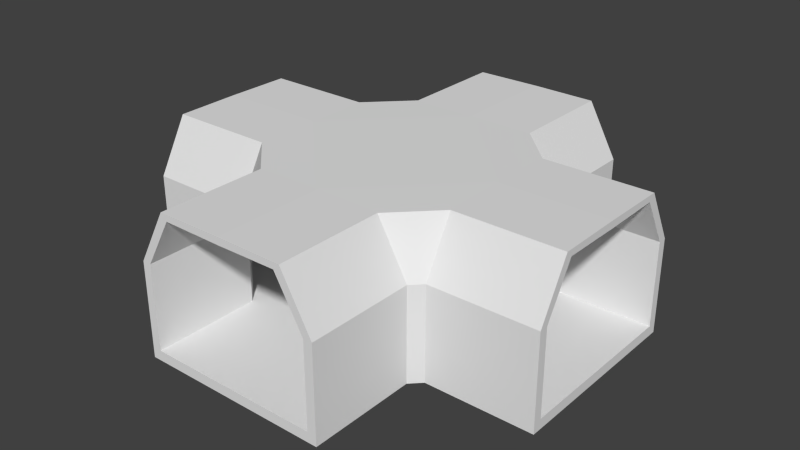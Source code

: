 # Source: Model_Tunnel_XJunction.blend  (saved by Blender 2.73.0; exported with 4.5.12 LTS)
import bpy
from mathutils import Matrix  # noqa: F401  (used for matrix-valued properties, if any)

bpy.ops.wm.read_factory_settings(use_empty=True)
scene = bpy.context.scene
scene.name = 'Scene'

# ---- collections
col_collection_1 = bpy.data.collections.new('Collection 1'); scene.collection.children.link(col_collection_1)

# ---- materials (node trees are filled in below, after node groups)
mat_material = bpy.data.materials.new('Material')
mat_material.alpha_threshold = 0.0
mat_material.use_transparent_shadow = False
mat_material.roughness = 0.5
mat_material.line_color = (0.0, 0.0, 0.0, 1.0)

# ---- material node trees

# ---- world
world_world = bpy.data.worlds.new('World'); scene.world = world_world
world_world.color = (0.05088, 0.05088, 0.05088)
world_world.use_sun_shadow = False
world_world.sun_shadow_jitter_overblur = 0.0
world_world.cycles.sampling_method = 'MANUAL'
world_world.cycles.sample_map_resolution = 256

# ---- meshes
me_cube = bpy.data.meshes.new('Cube')
me_cube.from_pydata([(-8.0, 2.447, 5.535), (-8.0, 3.241, 3.517), (-8.0, 3.57, 3.517), (-8.0, 3.241, 0.3691), (-8.0, -1.344, 0.3691), (-8.0, 3.241, -0.005966), (-8.0, 3.57, 0.3691), (-8.0, 3.57, -0.005966), (-8.0, 0.0, -0.005966), (-8.0, 0.0, 0.3691), (-8.0, 0.0, 5.554), (-8.0, 0.0, 5.283), (-8.0, -1.344, -0.005966), (-8.0, -1.622, 0.3691), (-8.0, -1.622, -0.005966), (-8.0, -2.214, 5.302), (-8.0, -2.447, 5.535), (-8.0, -3.241, 3.517), (-8.0, -3.57, 3.517), (-8.0, -3.241, 0.3691), (-8.0, -3.241, -0.005966), (-8.0, -3.57, 0.3691), (-8.0, -3.57, -0.005966), (-8.0, 1.344, 0.3691), (-8.0, 1.344, -0.005966), (-8.0, 1.622, 0.3691), (-8.0, 1.622, -0.005966), (-8.0, 2.214, 5.302), (-2.447, 8.0, 5.535), (-3.241, 8.0, 3.517), (-3.57, 8.0, 3.517), (-3.241, 8.0, 0.3691), (-3.241, 8.0, -0.005966), (-3.57, 8.0, 0.3691), (-3.57, 8.0, -0.005966), (1.344, 8.0, 0.3691), (1.344, 8.0, -0.005966), (1.622, 8.0, 0.3691), (1.622, 8.0, -0.005966), (2.214, 8.0, 5.302), (2.447, 8.0, 5.535), (3.241, 8.0, 3.517), (3.57, 8.0, 3.517), (3.241, 8.0, 0.3691), (-1.344, 8.0, 0.3691), (3.241, 8.0, -0.005966), (3.57, 8.0, 0.3691), (3.57, 8.0, -0.005966), (1.431e-06, 8.0, -0.005966), (1.431e-06, 8.0, 0.3691), (1.907e-06, 8.0, 5.554), (1.907e-06, 8.0, 5.283), (-1.344, 8.0, -0.005966), (-1.622, 8.0, 0.3691), (-1.622, 8.0, -0.005966), (-2.214, 8.0, 5.302), (2.214, 4.0, 5.302), (7.153e-07, 4.0, 0.3691), (-3.241, 4.0, 0.3691), (7.153e-07, 4.0, 5.283), (1.344, 4.0, 0.3691), (3.241, 4.0, 3.517), (-1.344, 4.0, 0.3691), (-1.622, 4.0, 0.3691), (3.241, 4.0, 0.3691), (-3.241, 4.0, 3.517), (-2.214, 4.0, 5.302), (1.622, 4.0, 0.3691), (3.57, 3.97, -0.005966), (-1.344, 3.97, -0.005966), (-2.447, 3.97, 5.535), (1.622, 3.97, -0.005966), (-3.241, 3.97, -0.005966), (3.57, 3.97, 3.517), (7.153e-07, 3.97, 5.554), (3.241, 3.97, -0.005966), (-1.622, 3.97, -0.005966), (-3.57, 3.97, 3.517), (7.153e-07, 3.97, -0.005966), (-3.57, 3.97, 0.3691), (1.344, 3.97, -0.005966), (-3.57, 3.97, -0.005966), (3.57, 3.97, 0.3691), (2.447, 3.97, 5.535), (-2.447, -3.97, 5.535), (-3.57, -3.97, 0.3691), (3.57, -3.97, -0.005966), (-1.344, -3.97, -0.005966), (3.57, -3.97, 0.3691), (-2.384e-07, -3.97, -0.005966), (3.57, -3.97, 3.517), (1.622, -3.97, -0.005966), (-3.241, -3.97, -0.005966), (-2.384e-07, -3.97, 5.554), (-3.57, -3.97, 3.517), (3.241, -3.97, -0.005966), (-1.622, -3.97, -0.005966), (2.447, -3.97, 5.535), (1.344, -3.97, -0.005966), (-3.57, -3.97, -0.005966), (-1.622, -4.0, 0.3691), (2.214, -4.0, 5.302), (3.241, -4.0, 3.517), (-3.241, -4.0, 0.3691), (1.622, -4.0, 0.3691), (1.344, -4.0, 0.3691), (-3.241, -4.0, 3.517), (-1.344, -4.0, 0.3691), (-2.384e-07, -4.0, 5.283), (3.241, -4.0, 0.3691), (-2.384e-07, -4.0, 0.3691), (-2.214, -4.0, 5.302), (2.214, -8.0, 5.302), (1.622, -8.0, -0.005966), (1.622, -8.0, 0.3691), (1.344, -8.0, -0.005966), (-9.537e-07, -8.0, 5.283), (-9.537e-07, -8.0, 5.554), (-4.768e-07, -8.0, 0.3691), (-4.768e-07, -8.0, -0.005966), (-3.57, -8.0, -0.005966), (-3.57, -8.0, 0.3691), (-3.241, -8.0, -0.005966), (1.344, -8.0, 0.3691), (-3.241, -8.0, 0.3691), (-3.57, -8.0, 3.517), (-3.241, -8.0, 3.517), (-2.447, -8.0, 5.535), (-2.214, -8.0, 5.302), (-1.622, -8.0, -0.005966), (-1.622, -8.0, 0.3691), (-1.344, -8.0, -0.005966), (-1.344, -8.0, 0.3691), (3.57, -8.0, -0.005966), (3.57, -8.0, 0.3691), (3.241, -8.0, -0.005966), (3.241, -8.0, 0.3691), (3.57, -8.0, 3.517), (3.241, -8.0, 3.517), (2.447, -8.0, 5.535), (-4.0, 2.214, 5.302), (-4.0, 0.0, 0.3691), (-4.0, -3.241, 0.3691), (-4.0, 0.0, 5.283), (-4.0, 1.344, 0.3691), (-4.0, 3.241, 3.517), (-4.0, -1.344, 0.3691), (-4.0, -1.622, 0.3691), (-4.0, 3.241, 0.3691), (-4.0, -3.241, 3.517), (-4.0, -2.214, 5.302), (-4.0, 1.622, 0.3691), (-3.97, 3.57, -0.005966), (-3.97, -1.344, -0.005966), (-3.97, -2.447, 5.535), (-3.97, 1.622, -0.005966), (-3.97, -3.241, -0.005966), (-3.97, 3.57, 3.517), (-3.97, 0.0, 5.554), (-3.97, 3.241, -0.005966), (-3.97, -1.622, -0.005966), (-3.97, -3.57, 3.517), (-3.97, 0.0, -0.005966), (-3.97, -3.57, 0.3691), (-3.97, 1.344, -0.005966), (-3.97, -3.57, -0.005966), (-3.97, 3.57, 0.3691), (-3.97, 2.447, 5.535), (8.0, 2.447, 5.535), (8.0, 3.241, 3.517), (8.0, 3.57, 3.517), (8.0, 3.241, 0.3691), (8.0, 3.241, -0.005966), (8.0, 3.57, 0.3691), (8.0, 3.57, -0.005966), (8.0, -1.344, 0.3691), (8.0, -1.344, -0.005966), (8.0, -1.622, 0.3691), (8.0, -1.622, -0.005966), (8.0, -2.214, 5.302), (8.0, -2.447, 5.535), (8.0, -3.241, 3.517), (8.0, -3.57, 3.517), (8.0, -3.241, 0.3691), (8.0, 1.344, 0.3691), (8.0, -3.241, -0.005966), (8.0, -3.57, 0.3691), (8.0, -3.57, -0.005966), (8.0, -1.907e-06, -0.005966), (8.0, -1.907e-06, 0.3691), (8.0, -1.907e-06, 5.554), (8.0, -1.907e-06, 5.283), (8.0, 1.344, -0.005966), (8.0, 1.622, 0.3691), (8.0, 1.622, -0.005966), (8.0, 2.214, 5.302), (4.0, -2.214, 5.302), (4.0, -9.537e-07, 0.3691), (4.0, 3.241, 0.3691), (4.0, -9.537e-07, 5.283), (4.0, -1.344, 0.3691), (4.0, -3.241, 3.517), (4.0, 1.344, 0.3691), (4.0, 1.622, 0.3691), (4.0, -3.241, 0.3691), (4.0, 3.241, 3.517), (4.0, 2.214, 5.302), (4.0, -1.622, 0.3691), (3.97, -3.57, -0.005966), (3.97, 1.344, -0.005966), (3.97, 2.447, 5.535), (3.97, -1.622, -0.005966), (3.97, 3.241, -0.005966), (3.97, -3.57, 3.517), (3.97, -9.537e-07, 5.554), (3.97, -3.241, -0.005966), (3.97, 1.622, -0.005966), (3.97, 3.57, 3.517), (3.97, -9.537e-07, -0.005966), (3.97, 3.57, 0.3691), (3.97, -1.344, -0.005966), (3.97, 3.57, -0.005966), (3.97, -3.57, 0.3691), (3.97, -2.447, 5.535)], [], [(140, 27, 1, 145), (141, 9, 4, 146), (143, 11, 27, 140), (142, 19, 17, 149), (155, 26, 5, 159), (152, 7, 6, 166), (159, 5, 7, 152), (153, 12, 8, 162), (154, 16, 18, 161), (156, 20, 14, 160), (160, 14, 12, 153), (145, 1, 3, 148), (146, 4, 13, 147), (158, 10, 16, 154), (16, 10, 11, 15), (13, 4, 12, 14), (19, 13, 14, 20), (18, 16, 15, 17), (21, 18, 17, 19), (21, 19, 20, 22), (4, 9, 8, 12), (0, 27, 11, 10), (25, 26, 24, 23), (3, 5, 26, 25), (2, 1, 27, 0), (6, 3, 1, 2), (6, 7, 5, 3), (23, 24, 8, 9), (144, 23, 9, 141), (157, 2, 0, 167), (147, 13, 19, 142), (161, 18, 21, 163), (148, 3, 25, 151), (162, 8, 24, 164), (163, 21, 22, 165), (149, 17, 15, 150), (164, 24, 26, 155), (150, 15, 11, 143), (151, 25, 23, 144), (165, 22, 20, 156), (166, 6, 2, 157), (167, 0, 10, 158), (56, 39, 41, 61), (57, 49, 44, 62), (59, 51, 39, 56), (58, 31, 29, 65), (71, 38, 45, 75), (68, 47, 46, 82), (75, 45, 47, 68), (69, 52, 48, 78), (70, 28, 30, 77), (72, 32, 54, 76), (76, 54, 52, 69), (61, 41, 43, 64), (62, 44, 53, 63), (74, 50, 28, 70), (28, 50, 51, 55), (53, 44, 52, 54), (31, 53, 54, 32), (30, 28, 55, 29), (33, 30, 29, 31), (33, 31, 32, 34), (44, 49, 48, 52), (40, 39, 51, 50), (37, 38, 36, 35), (43, 45, 38, 37), (42, 41, 39, 40), (46, 43, 41, 42), (46, 47, 45, 43), (35, 36, 48, 49), (60, 35, 49, 57), (73, 42, 40, 83), (63, 53, 31, 58), (77, 30, 33, 79), (64, 43, 37, 67), (78, 48, 36, 80), (79, 33, 34, 81), (65, 29, 55, 66), (80, 36, 38, 71), (66, 55, 51, 59), (67, 37, 35, 60), (81, 34, 32, 72), (82, 46, 42, 73), (83, 40, 50, 74), (84, 127, 117, 93), (85, 121, 125, 94), (86, 133, 135, 95), (100, 130, 132, 107), (101, 112, 116, 108), (87, 131, 129, 96), (102, 138, 112, 101), (88, 134, 133, 86), (89, 119, 131, 87), (103, 124, 130, 100), (90, 137, 134, 88), (104, 114, 136, 109), (94, 125, 127, 84), (107, 132, 118, 110), (132, 131, 119, 118), (121, 120, 122, 124), (121, 124, 126, 125), (125, 126, 128, 127), (124, 122, 129, 130), (130, 129, 131, 132), (127, 128, 116, 117), (123, 118, 119, 115), (134, 136, 135, 133), (134, 137, 138, 136), (137, 139, 112, 138), (136, 114, 113, 135), (114, 123, 115, 113), (139, 117, 116, 112), (93, 117, 139, 97), (105, 123, 114, 104), (106, 126, 124, 103), (91, 113, 115, 98), (95, 135, 113, 91), (97, 139, 137, 90), (98, 115, 119, 89), (92, 122, 120, 99), (99, 120, 121, 85), (96, 129, 122, 92), (109, 136, 138, 102), (108, 116, 128, 111), (110, 118, 123, 105), (111, 128, 126, 106), (196, 179, 181, 201), (197, 189, 184, 202), (199, 191, 179, 196), (198, 171, 169, 205), (211, 178, 185, 215), (208, 187, 186, 222), (215, 185, 187, 208), (209, 192, 188, 218), (210, 168, 170, 217), (212, 172, 194, 216), (216, 194, 192, 209), (201, 181, 183, 204), (202, 184, 193, 203), (214, 190, 168, 210), (168, 190, 191, 195), (193, 184, 192, 194), (171, 193, 194, 172), (170, 168, 195, 169), (173, 170, 169, 171), (173, 171, 172, 174), (184, 189, 188, 192), (180, 179, 191, 190), (177, 178, 176, 175), (183, 185, 178, 177), (182, 181, 179, 180), (186, 183, 181, 182), (186, 187, 185, 183), (175, 176, 188, 189), (200, 175, 189, 197), (213, 182, 180, 223), (203, 193, 171, 198), (217, 170, 173, 219), (204, 183, 177, 207), (218, 188, 176, 220), (219, 173, 174, 221), (205, 169, 195, 206), (220, 176, 178, 211), (206, 195, 191, 199), (207, 177, 175, 200), (221, 174, 172, 212), (222, 186, 182, 213), (223, 180, 190, 214), (90, 88, 86, 208, 222, 213), (97, 90, 213, 223), (94, 84, 154, 161), (99, 85, 94, 161, 163, 165), (79, 81, 152, 166, 157, 77), (70, 77, 157, 167), (73, 83, 210, 217), (82, 73, 217, 219, 221, 68), (81, 72, 76, 69, 78, 80, 71, 75, 68, 221, 212, 216, 209, 218, 220, 211, 215, 208, 86, 95, 91, 98, 89, 87, 96, 92, 99, 165, 156, 160, 153, 162, 164, 155, 159, 152), (61, 64, 198, 205), (56, 61, 205, 206), (102, 101, 196, 201), (109, 102, 201, 204), (106, 103, 142, 149), (111, 106, 149, 150), (58, 65, 145, 148), (65, 66, 140, 145), (67, 60, 57, 62, 63, 58, 148, 151, 144, 141, 146, 147, 142, 103, 100, 107, 110, 105, 104, 109, 204, 207, 200, 197, 202, 203, 198, 64), (66, 59, 56, 206, 199, 196, 101, 108, 111, 150, 143, 140), (83, 74, 70, 167, 158, 154, 84, 93, 97, 223, 214, 210)])
_uv = me_cube.uv_layers.new(name='UVMap')
_uv.uv.foreach_set('vector', [0.1626, 0.5079, 0.1626, 0.5079, 0.1915, 0.5642, 0.1915, 0.5642, 0.1004, 0.6635, 0.1004, 0.6635, 0.1381, 0.6635, 0.1381, 0.6635, 0.1004, 0.5085, 0.1004, 0.5085, 0.1626, 0.5079, 0.1626, 0.5079, 0.1915, 0.6635, 0.1915, 0.6635, 0.1915, 0.5642, 0.1915, 0.5642, 0.1459, 0.6753, 0.1459, 0.6753, 0.1915, 0.6753, 0.1915, 0.6753, 0.2007, 0.6753, 0.2007, 0.6753, 0.2007, 0.6635, 0.2007, 0.6635, 0.1915, 0.6753, 0.1915, 0.6753, 0.2007, 0.6753, 0.2007, 0.6753, 0.1381, 0.6753, 0.1381, 0.6753, 0.1004, 0.6753, 0.1004, 0.6753, 0.1691, 0.5006, 0.1691, 0.5006, 0.2007, 0.5642, 0.2007, 0.5642, 0.1915, 0.6753, 0.1915, 0.6753, 0.1459, 0.6753, 0.1459, 0.6753, 0.1459, 0.6753, 0.1459, 0.6753, 0.1381, 0.6753, 0.1381, 0.6753, 0.1915, 0.5642, 0.1915, 0.5642, 0.1915, 0.6635, 0.1915, 0.6635, 0.1381, 0.6635, 0.1381, 0.6635, 0.1459, 0.6635, 0.1459, 0.6635, 0.1004, 0.5, 0.1004, 0.5, 0.1691, 0.5006, 0.1691, 0.5006, 0.1691, 0.5006, 0.1004, 0.5, 0.1004, 0.5085, 0.1626, 0.5079, 0.1459, 0.6635, 0.1381, 0.6635, 0.1381, 0.6753, 0.1459, 0.6753, 0.1915, 0.6635, 0.1459, 0.6635, 0.1459, 0.6753, 0.1915, 0.6753, 0.2007, 0.5642, 0.1691, 0.5006, 0.1626, 0.5079, 0.1915, 0.5642, 0.2007, 0.6635, 0.2007, 0.5642, 0.1915, 0.5642, 0.1915, 0.6635, 0.2007, 0.6635, 0.1915, 0.6635, 0.1915, 0.6753, 0.2007, 0.6753, 0.1381, 0.6635, 0.1004, 0.6635, 0.1004, 0.6753, 0.1381, 0.6753, 0.1691, 0.5006, 0.1626, 0.5079, 0.1004, 0.5085, 0.1004, 0.5, 0.1459, 0.6635, 0.1459, 0.6753, 0.1381, 0.6753, 0.1381, 0.6635, 0.1915, 0.6635, 0.1915, 0.6753, 0.1459, 0.6753, 0.1459, 0.6635, 0.2007, 0.5642, 0.1915, 0.5642, 0.1626, 0.5079, 0.1691, 0.5006, 0.2007, 0.6635, 0.1915, 0.6635, 0.1915, 0.5642, 0.2007, 0.5642, 0.2007, 0.6635, 0.2007, 0.6753, 0.1915, 0.6753, 0.1915, 0.6635, 0.1381, 0.6635, 0.1381, 0.6753, 0.1004, 0.6753, 0.1004, 0.6635, 0.1381, 0.6635, 0.1381, 0.6635, 0.1004, 0.6635, 0.1004, 0.6635, 0.2007, 0.5642, 0.2007, 0.5642, 0.1691, 0.5006, 0.1691, 0.5006, 0.1459, 0.6635, 0.1459, 0.6635, 0.1915, 0.6635, 0.1915, 0.6635, 0.2007, 0.5642, 0.2007, 0.5642, 0.2007, 0.6635, 0.2007, 0.6635, 0.1915, 0.6635, 0.1915, 0.6635, 0.1459, 0.6635, 0.1459, 0.6635, 0.1004, 0.6753, 0.1004, 0.6753, 0.1381, 0.6753, 0.1381, 0.6753, 0.2007, 0.6635, 0.2007, 0.6635, 0.2007, 0.6753, 0.2007, 0.6753, 0.1915, 0.5642, 0.1915, 0.5642, 0.1626, 0.5079, 0.1626, 0.5079, 0.1381, 0.6753, 0.1381, 0.6753, 0.1459, 0.6753, 0.1459, 0.6753, 0.1626, 0.5079, 0.1626, 0.5079, 0.1004, 0.5085, 0.1004, 0.5085, 0.1459, 0.6635, 0.1459, 0.6635, 0.1381, 0.6635, 0.1381, 0.6635, 0.2007, 0.6753, 0.2007, 0.6753, 0.1915, 0.6753, 0.1915, 0.6753, 0.2007, 0.6635, 0.2007, 0.6635, 0.2007, 0.5642, 0.2007, 0.5642, 0.1691, 0.5006, 0.1691, 0.5006, 0.1004, 0.5, 0.1004, 0.5, 0.1626, 0.5079, 0.1626, 0.5079, 0.1915, 0.5642, 0.1915, 0.5642, 0.1004, 0.6635, 0.1004, 0.6635, 0.1381, 0.6635, 0.1381, 0.6635, 0.1004, 0.5085, 0.1004, 0.5085, 0.1626, 0.5079, 0.1626, 0.5079, 0.1915, 0.6635, 0.1915, 0.6635, 0.1915, 0.5642, 0.1915, 0.5642, 0.1459, 0.6753, 0.1459, 0.6753, 0.1915, 0.6753, 0.1915, 0.6753, 0.2007, 0.6753, 0.2007, 0.6753, 0.2007, 0.6635, 0.2007, 0.6635, 0.1915, 0.6753, 0.1915, 0.6753, 0.2007, 0.6753, 0.2007, 0.6753, 0.1381, 0.6753, 0.1381, 0.6753, 0.1004, 0.6753, 0.1004, 0.6753, 0.1691, 0.5006, 0.1691, 0.5006, 0.2007, 0.5642, 0.2007, 0.5642, 0.1915, 0.6753, 0.1915, 0.6753, 0.1459, 0.6753, 0.1459, 0.6753, 0.1459, 0.6753, 0.1459, 0.6753, 0.1381, 0.6753, 0.1381, 0.6753, 0.1915, 0.5642, 0.1915, 0.5642, 0.1915, 0.6635, 0.1915, 0.6635, 0.1381, 0.6635, 0.1381, 0.6635, 0.1459, 0.6635, 0.1459, 0.6635, 0.1004, 0.5, 0.1004, 0.5, 0.1691, 0.5006, 0.1691, 0.5006, 0.1691, 0.5006, 0.1004, 0.5, 0.1004, 0.5085, 0.1626, 0.5079, 0.1459, 0.6635, 0.1381, 0.6635, 0.1381, 0.6753, 0.1459, 0.6753, 0.1915, 0.6635, 0.1459, 0.6635, 0.1459, 0.6753, 0.1915, 0.6753, 0.2007, 0.5642, 0.1691, 0.5006, 0.1626, 0.5079, 0.1915, 0.5642, 0.2007, 0.6635, 0.2007, 0.5642, 0.1915, 0.5642, 0.1915, 0.6635, 0.2007, 0.6635, 0.1915, 0.6635, 0.1915, 0.6753, 0.2007, 0.6753, 0.1381, 0.6635, 0.1004, 0.6635, 0.1004, 0.6753, 0.1381, 0.6753, 0.1691, 0.5006, 0.1626, 0.5079, 0.1004, 0.5085, 0.1004, 0.5, 0.1459, 0.6635, 0.1459, 0.6753, 0.1381, 0.6753, 0.1381, 0.6635, 0.1915, 0.6635, 0.1915, 0.6753, 0.1459, 0.6753, 0.1459, 0.6635, 0.2007, 0.5642, 0.1915, 0.5642, 0.1626, 0.5079, 0.1691, 0.5006, 0.2007, 0.6635, 0.1915, 0.6635, 0.1915, 0.5642, 0.2007, 0.5642, 0.2007, 0.6635, 0.2007, 0.6753, 0.1915, 0.6753, 0.1915, 0.6635, 0.1381, 0.6635, 0.1381, 0.6753, 0.1004, 0.6753, 0.1004, 0.6635, 0.1381, 0.6635, 0.1381, 0.6635, 0.1004, 0.6635, 0.1004, 0.6635, 0.2007, 0.5642, 0.2007, 0.5642, 0.1691, 0.5006, 0.1691, 0.5006, 0.1459, 0.6635, 0.1459, 0.6635, 0.1915, 0.6635, 0.1915, 0.6635, 0.2007, 0.5642, 0.2007, 0.5642, 0.2007, 0.6635, 0.2007, 0.6635, 0.1915, 0.6635, 0.1915, 0.6635, 0.1459, 0.6635, 0.1459, 0.6635, 0.1004, 0.6753, 0.1004, 0.6753, 0.1381, 0.6753, 0.1381, 0.6753, 0.2007, 0.6635, 0.2007, 0.6635, 0.2007, 0.6753, 0.2007, 0.6753, 0.1915, 0.5642, 0.1915, 0.5642, 0.1626, 0.5079, 0.1626, 0.5079, 0.1381, 0.6753, 0.1381, 0.6753, 0.1459, 0.6753, 0.1459, 0.6753, 0.1626, 0.5079, 0.1626, 0.5079, 0.1004, 0.5085, 0.1004, 0.5085, 0.1459, 0.6635, 0.1459, 0.6635, 0.1381, 0.6635, 0.1381, 0.6635, 0.2007, 0.6753, 0.2007, 0.6753, 0.1915, 0.6753, 0.1915, 0.6753, 0.2007, 0.6635, 0.2007, 0.6635, 0.2007, 0.5642, 0.2007, 0.5642, 0.1691, 0.5006, 0.1691, 0.5006, 0.1004, 0.5, 0.1004, 0.5, 0.1691, 0.5006, 0.1691, 0.5006, 0.1004, 0.5, 0.1004, 0.5, 0.2007, 0.6635, 0.2007, 0.6635, 0.2007, 0.5642, 0.2007, 0.5642, 0.2007, 0.6753, 0.2007, 0.6753, 0.1915, 0.6753, 0.1915, 0.6753, 0.1459, 0.6635, 0.1459, 0.6635, 0.1381, 0.6635, 0.1381, 0.6635, 0.1626, 0.5079, 0.1626, 0.5079, 0.1004, 0.5085, 0.1004, 0.5085, 0.1381, 0.6753, 0.1381, 0.6753, 0.1459, 0.6753, 0.1459, 0.6753, 0.1915, 0.5642, 0.1915, 0.5642, 0.1626, 0.5079, 0.1626, 0.5079, 0.2007, 0.6635, 0.2007, 0.6635, 0.2007, 0.6753, 0.2007, 0.6753, 0.1004, 0.6753, 0.1004, 0.6753, 0.1381, 0.6753, 0.1381, 0.6753, 0.1915, 0.6635, 0.1915, 0.6635, 0.1459, 0.6635, 0.1459, 0.6635, 0.2007, 0.5642, 0.2007, 0.5642, 0.2007, 0.6635, 0.2007, 0.6635, 0.1459, 0.6635, 0.1459, 0.6635, 0.1915, 0.6635, 0.1915, 0.6635, 0.2007, 0.5642, 0.2007, 0.5642, 0.1691, 0.5006, 0.1691, 0.5006, 0.1381, 0.6635, 0.1381, 0.6635, 0.1004, 0.6635, 0.1004, 0.6635, 0.1381, 0.6635, 0.1381, 0.6753, 0.1004, 0.6753, 0.1004, 0.6635, 0.2007, 0.6635, 0.2007, 0.6753, 0.1915, 0.6753, 0.1915, 0.6635, 0.2007, 0.6635, 0.1915, 0.6635, 0.1915, 0.5642, 0.2007, 0.5642, 0.2007, 0.5642, 0.1915, 0.5642, 0.1626, 0.5079, 0.1691, 0.5006, 0.1915, 0.6635, 0.1915, 0.6753, 0.1459, 0.6753, 0.1459, 0.6635, 0.1459, 0.6635, 0.1459, 0.6753, 0.1381, 0.6753, 0.1381, 0.6635, 0.1691, 0.5006, 0.1626, 0.5079, 0.1004, 0.5085, 0.1004, 0.5, 0.1381, 0.6635, 0.1004, 0.6635, 0.1004, 0.6753, 0.1381, 0.6753, 0.2007, 0.6635, 0.1915, 0.6635, 0.1915, 0.6753, 0.2007, 0.6753, 0.2007, 0.6635, 0.2007, 0.5642, 0.1915, 0.5642, 0.1915, 0.6635, 0.2007, 0.5642, 0.1691, 0.5006, 0.1626, 0.5079, 0.1915, 0.5642, 0.1915, 0.6635, 0.1459, 0.6635, 0.1459, 0.6753, 0.1915, 0.6753, 0.1459, 0.6635, 0.1381, 0.6635, 0.1381, 0.6753, 0.1459, 0.6753, 0.1691, 0.5006, 0.1004, 0.5, 0.1004, 0.5085, 0.1626, 0.5079, 0.1004, 0.5, 0.1004, 0.5, 0.1691, 0.5006, 0.1691, 0.5006, 0.1381, 0.6635, 0.1381, 0.6635, 0.1459, 0.6635, 0.1459, 0.6635, 0.1915, 0.5642, 0.1915, 0.5642, 0.1915, 0.6635, 0.1915, 0.6635, 0.1459, 0.6753, 0.1459, 0.6753, 0.1381, 0.6753, 0.1381, 0.6753, 0.1915, 0.6753, 0.1915, 0.6753, 0.1459, 0.6753, 0.1459, 0.6753, 0.1691, 0.5006, 0.1691, 0.5006, 0.2007, 0.5642, 0.2007, 0.5642, 0.1381, 0.6753, 0.1381, 0.6753, 0.1004, 0.6753, 0.1004, 0.6753, 0.1915, 0.6753, 0.1915, 0.6753, 0.2007, 0.6753, 0.2007, 0.6753, 0.2007, 0.6753, 0.2007, 0.6753, 0.2007, 0.6635, 0.2007, 0.6635, 0.1459, 0.6753, 0.1459, 0.6753, 0.1915, 0.6753, 0.1915, 0.6753, 0.1915, 0.6635, 0.1915, 0.6635, 0.1915, 0.5642, 0.1915, 0.5642, 0.1004, 0.5085, 0.1004, 0.5085, 0.1626, 0.5079, 0.1626, 0.5079, 0.1004, 0.6635, 0.1004, 0.6635, 0.1381, 0.6635, 0.1381, 0.6635, 0.1626, 0.5079, 0.1626, 0.5079, 0.1915, 0.5642, 0.1915, 0.5642, 0.1626, 0.5079, 0.1626, 0.5079, 0.1915, 0.5642, 0.1915, 0.5642, 0.1004, 0.6635, 0.1004, 0.6635, 0.1381, 0.6635, 0.1381, 0.6635, 0.1004, 0.5085, 0.1004, 0.5085, 0.1626, 0.5079, 0.1626, 0.5079, 0.1915, 0.6635, 0.1915, 0.6635, 0.1915, 0.5642, 0.1915, 0.5642, 0.1459, 0.6753, 0.1459, 0.6753, 0.1915, 0.6753, 0.1915, 0.6753, 0.2007, 0.6753, 0.2007, 0.6753, 0.2007, 0.6635, 0.2007, 0.6635, 0.1915, 0.6753, 0.1915, 0.6753, 0.2007, 0.6753, 0.2007, 0.6753, 0.1381, 0.6753, 0.1381, 0.6753, 0.1004, 0.6753, 0.1004, 0.6753, 0.1691, 0.5006, 0.1691, 0.5006, 0.2007, 0.5642, 0.2007, 0.5642, 0.1915, 0.6753, 0.1915, 0.6753, 0.1459, 0.6753, 0.1459, 0.6753, 0.1459, 0.6753, 0.1459, 0.6753, 0.1381, 0.6753, 0.1381, 0.6753, 0.1915, 0.5642, 0.1915, 0.5642, 0.1915, 0.6635, 0.1915, 0.6635, 0.1381, 0.6635, 0.1381, 0.6635, 0.1459, 0.6635, 0.1459, 0.6635, 0.1004, 0.5, 0.1004, 0.5, 0.1691, 0.5006, 0.1691, 0.5006, 0.1691, 0.5006, 0.1004, 0.5, 0.1004, 0.5085, 0.1626, 0.5079, 0.1459, 0.6635, 0.1381, 0.6635, 0.1381, 0.6753, 0.1459, 0.6753, 0.1915, 0.6635, 0.1459, 0.6635, 0.1459, 0.6753, 0.1915, 0.6753, 0.2007, 0.5642, 0.1691, 0.5006, 0.1626, 0.5079, 0.1915, 0.5642, 0.2007, 0.6635, 0.2007, 0.5642, 0.1915, 0.5642, 0.1915, 0.6635, 0.2007, 0.6635, 0.1915, 0.6635, 0.1915, 0.6753, 0.2007, 0.6753, 0.1381, 0.6635, 0.1004, 0.6635, 0.1004, 0.6753, 0.1381, 0.6753, 0.1691, 0.5006, 0.1626, 0.5079, 0.1004, 0.5085, 0.1004, 0.5, 0.1459, 0.6635, 0.1459, 0.6753, 0.1381, 0.6753, 0.1381, 0.6635, 0.1915, 0.6635, 0.1915, 0.6753, 0.1459, 0.6753, 0.1459, 0.6635, 0.2007, 0.5642, 0.1915, 0.5642, 0.1626, 0.5079, 0.1691, 0.5006, 0.2007, 0.6635, 0.1915, 0.6635, 0.1915, 0.5642, 0.2007, 0.5642, 0.2007, 0.6635, 0.2007, 0.6753, 0.1915, 0.6753, 0.1915, 0.6635, 0.1381, 0.6635, 0.1381, 0.6753, 0.1004, 0.6753, 0.1004, 0.6635, 0.1381, 0.6635, 0.1381, 0.6635, 0.1004, 0.6635, 0.1004, 0.6635, 0.2007, 0.5642, 0.2007, 0.5642, 0.1691, 0.5006, 0.1691, 0.5006, 0.1459, 0.6635, 0.1459, 0.6635, 0.1915, 0.6635, 0.1915, 0.6635, 0.2007, 0.5642, 0.2007, 0.5642, 0.2007, 0.6635, 0.2007, 0.6635, 0.1915, 0.6635, 0.1915, 0.6635, 0.1459, 0.6635, 0.1459, 0.6635, 0.1004, 0.6753, 0.1004, 0.6753, 0.1381, 0.6753, 0.1381, 0.6753, 0.2007, 0.6635, 0.2007, 0.6635, 0.2007, 0.6753, 0.2007, 0.6753, 0.1915, 0.5642, 0.1915, 0.5642, 0.1626, 0.5079, 0.1626, 0.5079, 0.1381, 0.6753, 0.1381, 0.6753, 0.1459, 0.6753, 0.1459, 0.6753, 0.1626, 0.5079, 0.1626, 0.5079, 0.1004, 0.5085, 0.1004, 0.5085, 0.1459, 0.6635, 0.1459, 0.6635, 0.1381, 0.6635, 0.1381, 0.6635, 0.2007, 0.6753, 0.2007, 0.6753, 0.1915, 0.6753, 0.1915, 0.6753, 0.2007, 0.6635, 0.2007, 0.6635, 0.2007, 0.5642, 0.2007, 0.5642, 0.1691, 0.5006, 0.1691, 0.5006, 0.1004, 0.5, 0.1004, 0.5, 0.0, 0.0, 0.2007, 0.6635, 0.2007, 0.6753, 0.0, 0.0, 0.2007, 0.6635, 0.2007, 0.5642, 0.0, 0.0, 0.2007, 0.5642, 0.2007, 0.5642, 0.1691, 0.5006, 0.0, 0.0, 0.1691, 0.5006, 0.0, 0.0, 0.2007, 0.5642, 0.0, 0.0, 0.2007, 0.6635, 0.2007, 0.5642, 0.2007, 0.5642, 0.2007, 0.6635, 0.2007, 0.6753, 0.2007, 0.6635, 0.2007, 0.6753, 0.0, 0.0, 0.2007, 0.6635, 0.2007, 0.5642, 0.0, 0.0, 0.0, 0.0, 0.2007, 0.5642, 0.2007, 0.5642, 0.1691, 0.5006, 0.0, 0.0, 0.1691, 0.5006, 0.0, 0.0, 0.2007, 0.5642, 0.2007, 0.6635, 0.2007, 0.5642, 0.2007, 0.5642, 0.2007, 0.6635, 0.2007, 0.6753, 0.0, 0.0, 0.2007, 0.6753, 0.1915, 0.6753, 0.1459, 0.6753, 0.1381, 0.6753, 0.1004, 0.6753, 0.1381, 0.6753, 0.1459, 0.6753, 0.1915, 0.6753, 0.2007, 0.6753, 0.2007, 0.6753, 0.1915, 0.6753, 0.1459, 0.6753, 0.1381, 0.6753, 0.1004, 0.6753, 0.1381, 0.6753, 0.1459, 0.6753, 0.1915, 0.6753, 0.2007, 0.6753, 0.2007, 0.6753, 0.1915, 0.6753, 0.1459, 0.6753, 0.1381, 0.6753, 0.1004, 0.6753, 0.1381, 0.6753, 0.1459, 0.6753, 0.1915, 0.6753, 0.2007, 0.6753, 0.2007, 0.6753, 0.1915, 0.6753, 0.1459, 0.6753, 0.1381, 0.6753, 0.1004, 0.6753, 0.1381, 0.6753, 0.1459, 0.6753, 0.1915, 0.6753, 0.2007, 0.6753, 0.0, 0.0, 0.1915, 0.6635, 0.0, 0.0, 0.1915, 0.5642, 0.0, 0.0, 0.1915, 0.5642, 0.1915, 0.5642, 0.1626, 0.5079, 0.0, 0.0, 0.1626, 0.5079, 0.0, 0.0, 0.1915, 0.5642, 0.0, 0.0, 0.1915, 0.5642, 0.1915, 0.5642, 0.1915, 0.6635, 0.0, 0.0, 0.1915, 0.6635, 0.0, 0.0, 0.1915, 0.5642, 0.0, 0.0, 0.1915, 0.5642, 0.1915, 0.5642, 0.1626, 0.5079, 0.0, 0.0, 0.1915, 0.5642, 0.0, 0.0, 0.1915, 0.6635, 0.1915, 0.5642, 0.1626, 0.5079, 0.0, 0.0, 0.1915, 0.5642, 0.1459, 0.6635, 0.1381, 0.6635, 0.1004, 0.6635, 0.1381, 0.6635, 0.1459, 0.6635, 0.1915, 0.6635, 0.1915, 0.6635, 0.1459, 0.6635, 0.1381, 0.6635, 0.1004, 0.6635, 0.1381, 0.6635, 0.1459, 0.6635, 0.1915, 0.6635, 0.1915, 0.6635, 0.1459, 0.6635, 0.1381, 0.6635, 0.1004, 0.6635, 0.1381, 0.6635, 0.1459, 0.6635, 0.1915, 0.6635, 0.1915, 0.6635, 0.1459, 0.6635, 0.1381, 0.6635, 0.1004, 0.6635, 0.1381, 0.6635, 0.1459, 0.6635, 0.1915, 0.6635, 0.1915, 0.6635, 0.1626, 0.5079, 0.1004, 0.5085, 0.1626, 0.5079, 0.1626, 0.5079, 0.1004, 0.5085, 0.1626, 0.5079, 0.1626, 0.5079, 0.1004, 0.5085, 0.1626, 0.5079, 0.1626, 0.5079, 0.1004, 0.5085, 0.1626, 0.5079, 0.1691, 0.5006, 0.1004, 0.5, 0.1691, 0.5006, 0.1691, 0.5006, 0.1004, 0.5, 0.1691, 0.5006, 0.1691, 0.5006, 0.1004, 0.5, 0.1691, 0.5006, 0.1691, 0.5006, 0.1004, 0.5, 0.1691, 0.5006])
me_cube.materials.append(mat_material)
me_cube.use_remesh_preserve_volume = False
me_cube.use_remesh_preserve_attributes = False
me_cube.use_mirror_vertex_groups = False
me_cube.update()

# ---- objects
ob_cube = bpy.data.objects.new('Cube', me_cube)

# ---- transforms, parenting, visibility, modifiers, constraints
ob_cube.location = (0.0, 0.0, 0.0)
ob_cube.lock_rotations_4d = False
ob_cube.empty_display_type = 'ARROWS'
ob_cube.lineart.crease_threshold = 0.0

# ---- collection membership
col_collection_1.objects.link(ob_cube)

# ---- scene / render settings (as saved in the file)
scene.frame_start = 1; scene.frame_end = 250; scene.frame_set(1)
scene.render.engine = 'BLENDER_EEVEE_NEXT'
scene.render.resolution_percentage = 50
scene.render.dither_intensity = 0.0
scene.cycles.use_denoising = False
scene.cycles.samples = 10
scene.cycles.sampling_pattern = 'TABULATED_SOBOL'
scene.cycles.light_sampling_threshold = 0.0
scene.cycles.use_adaptive_sampling = False
scene.cycles.use_light_tree = False
scene.cycles.blur_glossy = 0.0
scene.cycles.pixel_filter_type = 'GAUSSIAN'
scene.cycles.sample_clamp_indirect = 0.0
scene.view_settings.view_transform = 'Standard'
bpy.context.view_layer.update()

# ---- added for rendering (the .blend has no active camera and no usable light): camera, sun
cam_auto = bpy.data.cameras.new('AutoCamera')
cam_auto.lens = 50.0
cam_auto.sensor_width = 36.0
cam_auto.clip_end = 1000.0
ob_auto_camera = bpy.data.objects.new('AutoCamera', cam_auto)
scene.collection.objects.link(ob_auto_camera)
ob_auto_camera.location = (21.5581, -25.8698, 20.0204)
ob_auto_camera.rotation_euler = (1.09748, -7.21219e-08, 0.694738)
scene.camera = ob_auto_camera
light_auto_sun = bpy.data.lights.new('AutoSun', 'SUN')
light_auto_sun.energy = 3.0
light_auto_sun.angle = 0.0523599
ob_auto_sun = bpy.data.objects.new('AutoSun', light_auto_sun)
scene.collection.objects.link(ob_auto_sun)
ob_auto_sun.rotation_euler = (0.872665, 0.174533, 0.523599)
bpy.context.view_layer.update()

